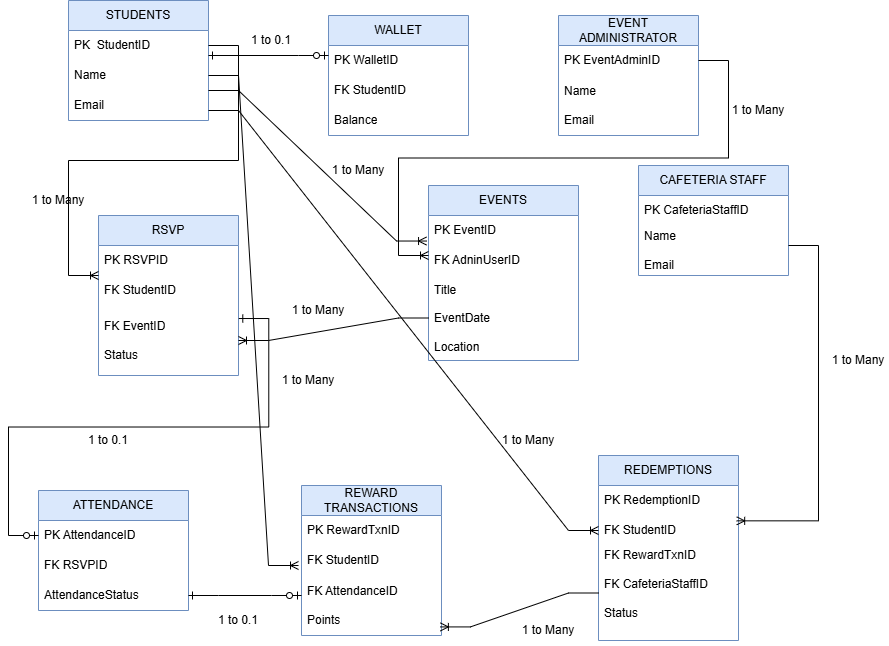

The diagram above was exported from draw.io. Its source (the exported page's mxGraphModel, read from the mxfile embedded in the PNG):
<mxGraphModel dx="1414" dy="743" grid="1" gridSize="10" guides="1" tooltips="1" connect="1" arrows="1" fold="1" page="1" pageScale="1" pageWidth="827" pageHeight="1169" math="0" shadow="0">
  <root>
    <mxCell id="0" />
    <mxCell id="1" parent="0" />
    <mxCell id="YEUw3oc88uhP-CAJ6dR5-1" parent="1" style="swimlane;fontStyle=0;childLayout=stackLayout;horizontal=1;startSize=30;horizontalStack=0;resizeParent=1;resizeParentMax=0;resizeLast=0;collapsible=1;marginBottom=0;whiteSpace=wrap;html=1;fillColor=#dae8fc;strokeColor=#6c8ebf;" value="CAFETERIA STAFF" vertex="1">
      <mxGeometry height="110" width="150" x="680" y="190" as="geometry" />
    </mxCell>
    <mxCell id="YEUw3oc88uhP-CAJ6dR5-2" parent="YEUw3oc88uhP-CAJ6dR5-1" style="text;strokeColor=none;fillColor=none;align=left;verticalAlign=middle;spacingLeft=4;spacingRight=4;overflow=hidden;points=[[0,0.5],[1,0.5]];portConstraint=eastwest;rotatable=0;whiteSpace=wrap;html=1;" value="PK CafeteriaStaffID" vertex="1">
      <mxGeometry height="30" width="150" y="30" as="geometry" />
    </mxCell>
    <mxCell id="YEUw3oc88uhP-CAJ6dR5-3" parent="YEUw3oc88uhP-CAJ6dR5-1" style="text;strokeColor=none;fillColor=none;align=left;verticalAlign=middle;spacingLeft=4;spacingRight=4;overflow=hidden;points=[[0,0.5],[1,0.5]];portConstraint=eastwest;rotatable=0;whiteSpace=wrap;html=1;" value="Name&lt;div&gt;&lt;br&gt;&lt;div&gt;Email&lt;/div&gt;&lt;/div&gt;" vertex="1">
      <mxGeometry height="50" width="150" y="60" as="geometry" />
    </mxCell>
    <mxCell id="YEUw3oc88uhP-CAJ6dR5-5" parent="1" style="swimlane;fontStyle=0;childLayout=stackLayout;horizontal=1;startSize=30;horizontalStack=0;resizeParent=1;resizeParentMax=0;resizeLast=0;collapsible=1;marginBottom=0;whiteSpace=wrap;html=1;fillColor=#dae8fc;strokeColor=#6c8ebf;" value="EVENT ADMINISTRATOR" vertex="1">
      <mxGeometry height="120" width="140" x="600" y="40" as="geometry" />
    </mxCell>
    <mxCell id="YEUw3oc88uhP-CAJ6dR5-6" parent="YEUw3oc88uhP-CAJ6dR5-5" style="text;strokeColor=none;fillColor=none;align=left;verticalAlign=middle;spacingLeft=4;spacingRight=4;overflow=hidden;points=[[0,0.5],[1,0.5]];portConstraint=eastwest;rotatable=0;whiteSpace=wrap;html=1;" value="PK EventAdminID" vertex="1">
      <mxGeometry height="30" width="140" y="30" as="geometry" />
    </mxCell>
    <mxCell id="YEUw3oc88uhP-CAJ6dR5-8" parent="YEUw3oc88uhP-CAJ6dR5-5" style="text;strokeColor=none;fillColor=none;align=left;verticalAlign=middle;spacingLeft=4;spacingRight=4;overflow=hidden;points=[[0,0.5],[1,0.5]];portConstraint=eastwest;rotatable=0;whiteSpace=wrap;html=1;" value="Name&lt;div&gt;&lt;span style=&quot;background-color: transparent; color: light-dark(rgb(0, 0, 0), rgb(255, 255, 255));&quot;&gt;&lt;br&gt;&lt;/span&gt;&lt;/div&gt;&lt;div&gt;&lt;span style=&quot;background-color: transparent; color: light-dark(rgb(0, 0, 0), rgb(255, 255, 255));&quot;&gt;Email&lt;/span&gt;&lt;/div&gt;" vertex="1">
      <mxGeometry height="60" width="140" y="60" as="geometry" />
    </mxCell>
    <mxCell id="YEUw3oc88uhP-CAJ6dR5-13" parent="1" style="swimlane;fontStyle=0;childLayout=stackLayout;horizontal=1;startSize=30;horizontalStack=0;resizeParent=1;resizeParentMax=0;resizeLast=0;collapsible=1;marginBottom=0;whiteSpace=wrap;html=1;fillColor=#dae8fc;strokeColor=#6c8ebf;" value="WALLET" vertex="1">
      <mxGeometry height="120" width="140" x="370" y="40" as="geometry" />
    </mxCell>
    <mxCell id="YEUw3oc88uhP-CAJ6dR5-14" parent="YEUw3oc88uhP-CAJ6dR5-13" style="text;strokeColor=none;fillColor=none;align=left;verticalAlign=middle;spacingLeft=4;spacingRight=4;overflow=hidden;points=[[0,0.5],[1,0.5]];portConstraint=eastwest;rotatable=0;whiteSpace=wrap;html=1;" value="PK WalletID" vertex="1">
      <mxGeometry height="30" width="140" y="30" as="geometry" />
    </mxCell>
    <mxCell id="YEUw3oc88uhP-CAJ6dR5-15" parent="YEUw3oc88uhP-CAJ6dR5-13" style="text;strokeColor=none;fillColor=none;align=left;verticalAlign=middle;spacingLeft=4;spacingRight=4;overflow=hidden;points=[[0,0.5],[1,0.5]];portConstraint=eastwest;rotatable=0;whiteSpace=wrap;html=1;" value="FK StudentID" vertex="1">
      <mxGeometry height="30" width="140" y="60" as="geometry" />
    </mxCell>
    <mxCell id="YEUw3oc88uhP-CAJ6dR5-16" parent="YEUw3oc88uhP-CAJ6dR5-13" style="text;strokeColor=none;fillColor=none;align=left;verticalAlign=middle;spacingLeft=4;spacingRight=4;overflow=hidden;points=[[0,0.5],[1,0.5]];portConstraint=eastwest;rotatable=0;whiteSpace=wrap;html=1;" value="Balance" vertex="1">
      <mxGeometry height="30" width="140" y="90" as="geometry" />
    </mxCell>
    <mxCell id="YEUw3oc88uhP-CAJ6dR5-17" parent="1" style="swimlane;fontStyle=0;childLayout=stackLayout;horizontal=1;startSize=30;horizontalStack=0;resizeParent=1;resizeParentMax=0;resizeLast=0;collapsible=1;marginBottom=0;whiteSpace=wrap;html=1;fillColor=#dae8fc;strokeColor=#6c8ebf;" value="RSVP" vertex="1">
      <mxGeometry height="160" width="140" x="140" y="240" as="geometry" />
    </mxCell>
    <mxCell id="YEUw3oc88uhP-CAJ6dR5-18" parent="YEUw3oc88uhP-CAJ6dR5-17" style="text;strokeColor=none;fillColor=none;align=left;verticalAlign=middle;spacingLeft=4;spacingRight=4;overflow=hidden;points=[[0,0.5],[1,0.5]];portConstraint=eastwest;rotatable=0;whiteSpace=wrap;html=1;" value="PK RSVPID" vertex="1">
      <mxGeometry height="30" width="140" y="30" as="geometry" />
    </mxCell>
    <mxCell id="YEUw3oc88uhP-CAJ6dR5-19" parent="YEUw3oc88uhP-CAJ6dR5-17" style="text;strokeColor=none;fillColor=none;align=left;verticalAlign=middle;spacingLeft=4;spacingRight=4;overflow=hidden;points=[[0,0.5],[1,0.5]];portConstraint=eastwest;rotatable=0;whiteSpace=wrap;html=1;" value="FK StudentID" vertex="1">
      <mxGeometry height="30" width="140" y="60" as="geometry" />
    </mxCell>
    <mxCell id="YEUw3oc88uhP-CAJ6dR5-20" parent="YEUw3oc88uhP-CAJ6dR5-17" style="text;strokeColor=none;fillColor=none;align=left;verticalAlign=middle;spacingLeft=4;spacingRight=4;overflow=hidden;points=[[0,0.5],[1,0.5]];portConstraint=eastwest;rotatable=0;whiteSpace=wrap;html=1;" value="FK EventID&lt;div&gt;&lt;br&gt;&lt;/div&gt;&lt;div&gt;Status&lt;/div&gt;" vertex="1">
      <mxGeometry height="70" width="140" y="90" as="geometry" />
    </mxCell>
    <mxCell id="YEUw3oc88uhP-CAJ6dR5-21" parent="1" style="swimlane;fontStyle=0;childLayout=stackLayout;horizontal=1;startSize=30;horizontalStack=0;resizeParent=1;resizeParentMax=0;resizeLast=0;collapsible=1;marginBottom=0;whiteSpace=wrap;html=1;fillColor=#dae8fc;strokeColor=#6c8ebf;" value="ATTENDANCE" vertex="1">
      <mxGeometry height="120" width="150" x="80" y="515" as="geometry" />
    </mxCell>
    <mxCell id="YEUw3oc88uhP-CAJ6dR5-22" parent="YEUw3oc88uhP-CAJ6dR5-21" style="text;strokeColor=none;fillColor=none;align=left;verticalAlign=middle;spacingLeft=4;spacingRight=4;overflow=hidden;points=[[0,0.5],[1,0.5]];portConstraint=eastwest;rotatable=0;whiteSpace=wrap;html=1;" value="PK AttendanceID" vertex="1">
      <mxGeometry height="30" width="150" y="30" as="geometry" />
    </mxCell>
    <mxCell id="YEUw3oc88uhP-CAJ6dR5-23" parent="YEUw3oc88uhP-CAJ6dR5-21" style="text;strokeColor=none;fillColor=none;align=left;verticalAlign=middle;spacingLeft=4;spacingRight=4;overflow=hidden;points=[[0,0.5],[1,0.5]];portConstraint=eastwest;rotatable=0;whiteSpace=wrap;html=1;" value="FK RSVPID" vertex="1">
      <mxGeometry height="30" width="150" y="60" as="geometry" />
    </mxCell>
    <mxCell id="YEUw3oc88uhP-CAJ6dR5-24" parent="YEUw3oc88uhP-CAJ6dR5-21" style="text;strokeColor=none;fillColor=none;align=left;verticalAlign=middle;spacingLeft=4;spacingRight=4;overflow=hidden;points=[[0,0.5],[1,0.5]];portConstraint=eastwest;rotatable=0;whiteSpace=wrap;html=1;" value="AttendanceStatus" vertex="1">
      <mxGeometry height="30" width="150" y="90" as="geometry" />
    </mxCell>
    <mxCell id="YEUw3oc88uhP-CAJ6dR5-25" parent="1" style="swimlane;fontStyle=0;childLayout=stackLayout;horizontal=1;startSize=30;horizontalStack=0;resizeParent=1;resizeParentMax=0;resizeLast=0;collapsible=1;marginBottom=0;whiteSpace=wrap;html=1;fillColor=#dae8fc;strokeColor=#6c8ebf;" value="EVENTS" vertex="1">
      <mxGeometry height="175" width="150" x="470" y="210" as="geometry" />
    </mxCell>
    <mxCell id="YEUw3oc88uhP-CAJ6dR5-26" parent="YEUw3oc88uhP-CAJ6dR5-25" style="text;strokeColor=none;fillColor=none;align=left;verticalAlign=middle;spacingLeft=4;spacingRight=4;overflow=hidden;points=[[0,0.5],[1,0.5]];portConstraint=eastwest;rotatable=0;whiteSpace=wrap;html=1;" value="PK EventID" vertex="1">
      <mxGeometry height="30" width="150" y="30" as="geometry" />
    </mxCell>
    <mxCell id="YEUw3oc88uhP-CAJ6dR5-27" parent="YEUw3oc88uhP-CAJ6dR5-25" style="text;strokeColor=none;fillColor=none;align=left;verticalAlign=middle;spacingLeft=4;spacingRight=4;overflow=hidden;points=[[0,0.5],[1,0.5]];portConstraint=eastwest;rotatable=0;whiteSpace=wrap;html=1;" value="FK AdninUserID" vertex="1">
      <mxGeometry height="30" width="150" y="60" as="geometry" />
    </mxCell>
    <mxCell id="YEUw3oc88uhP-CAJ6dR5-28" parent="YEUw3oc88uhP-CAJ6dR5-25" style="text;strokeColor=none;fillColor=none;align=left;verticalAlign=middle;spacingLeft=4;spacingRight=4;overflow=hidden;points=[[0,0.5],[1,0.5]];portConstraint=eastwest;rotatable=0;whiteSpace=wrap;html=1;" value="Title&lt;div&gt;&lt;br&gt;&lt;/div&gt;&lt;div&gt;EventDate&lt;/div&gt;&lt;div&gt;&lt;br&gt;&lt;/div&gt;&lt;div&gt;Location&lt;/div&gt;" vertex="1">
      <mxGeometry height="85" width="150" y="90" as="geometry" />
    </mxCell>
    <mxCell id="YEUw3oc88uhP-CAJ6dR5-29" parent="1" style="swimlane;fontStyle=0;childLayout=stackLayout;horizontal=1;startSize=30;horizontalStack=0;resizeParent=1;resizeParentMax=0;resizeLast=0;collapsible=1;marginBottom=0;whiteSpace=wrap;html=1;fillColor=#dae8fc;strokeColor=#6c8ebf;" value="REDEMPTIONS" vertex="1">
      <mxGeometry height="185" width="140" x="640" y="480" as="geometry" />
    </mxCell>
    <mxCell id="YEUw3oc88uhP-CAJ6dR5-30" parent="YEUw3oc88uhP-CAJ6dR5-29" style="text;strokeColor=none;fillColor=none;align=left;verticalAlign=middle;spacingLeft=4;spacingRight=4;overflow=hidden;points=[[0,0.5],[1,0.5]];portConstraint=eastwest;rotatable=0;whiteSpace=wrap;html=1;" value="PK RedemptionID" vertex="1">
      <mxGeometry height="30" width="140" y="30" as="geometry" />
    </mxCell>
    <mxCell id="YEUw3oc88uhP-CAJ6dR5-31" parent="YEUw3oc88uhP-CAJ6dR5-29" style="text;strokeColor=none;fillColor=none;align=left;verticalAlign=middle;spacingLeft=4;spacingRight=4;overflow=hidden;points=[[0,0.5],[1,0.5]];portConstraint=eastwest;rotatable=0;whiteSpace=wrap;html=1;" value="FK StudentID" vertex="1">
      <mxGeometry height="30" width="140" y="60" as="geometry" />
    </mxCell>
    <mxCell id="YEUw3oc88uhP-CAJ6dR5-32" parent="YEUw3oc88uhP-CAJ6dR5-29" style="text;strokeColor=none;fillColor=none;align=left;verticalAlign=middle;spacingLeft=4;spacingRight=4;overflow=hidden;points=[[0,0.5],[1,0.5]];portConstraint=eastwest;rotatable=0;whiteSpace=wrap;html=1;" value="FK RewardTxnID&lt;div&gt;&lt;br&gt;&lt;/div&gt;&lt;div&gt;FK CafeteriaStaffID&lt;/div&gt;&lt;div&gt;&lt;span style=&quot;background-color: transparent; color: light-dark(rgb(0, 0, 0), rgb(255, 255, 255));&quot;&gt;&lt;br&gt;&lt;/span&gt;&lt;/div&gt;&lt;div&gt;&lt;span style=&quot;background-color: transparent; color: light-dark(rgb(0, 0, 0), rgb(255, 255, 255));&quot;&gt;Status&lt;/span&gt;&lt;/div&gt;&lt;div&gt;&lt;br&gt;&lt;/div&gt;&lt;div&gt;&lt;br&gt;&lt;/div&gt;" vertex="1">
      <mxGeometry height="95" width="140" y="90" as="geometry" />
    </mxCell>
    <mxCell id="YEUw3oc88uhP-CAJ6dR5-34" parent="1" style="swimlane;fontStyle=0;childLayout=stackLayout;horizontal=1;startSize=30;horizontalStack=0;resizeParent=1;resizeParentMax=0;resizeLast=0;collapsible=1;marginBottom=0;whiteSpace=wrap;html=1;fillColor=#dae8fc;strokeColor=#6c8ebf;" value="REWARD TRANSACTIONS" vertex="1">
      <mxGeometry height="150" width="140" x="343" y="510" as="geometry" />
    </mxCell>
    <mxCell id="YEUw3oc88uhP-CAJ6dR5-35" parent="YEUw3oc88uhP-CAJ6dR5-34" style="text;strokeColor=none;fillColor=none;align=left;verticalAlign=middle;spacingLeft=4;spacingRight=4;overflow=hidden;points=[[0,0.5],[1,0.5]];portConstraint=eastwest;rotatable=0;whiteSpace=wrap;html=1;" value="PK RewardTxnID" vertex="1">
      <mxGeometry height="30" width="140" y="30" as="geometry" />
    </mxCell>
    <mxCell id="YEUw3oc88uhP-CAJ6dR5-36" parent="YEUw3oc88uhP-CAJ6dR5-34" style="text;strokeColor=none;fillColor=none;align=left;verticalAlign=middle;spacingLeft=4;spacingRight=4;overflow=hidden;points=[[0,0.5],[1,0.5]];portConstraint=eastwest;rotatable=0;whiteSpace=wrap;html=1;" value="FK StudentID" vertex="1">
      <mxGeometry height="30" width="140" y="60" as="geometry" />
    </mxCell>
    <mxCell id="YEUw3oc88uhP-CAJ6dR5-37" parent="YEUw3oc88uhP-CAJ6dR5-34" style="text;strokeColor=none;fillColor=none;align=left;verticalAlign=middle;spacingLeft=4;spacingRight=4;overflow=hidden;points=[[0,0.5],[1,0.5]];portConstraint=eastwest;rotatable=0;whiteSpace=wrap;html=1;" value="FK AttendanceID&lt;div&gt;&lt;br&gt;&lt;/div&gt;&lt;div&gt;Points&lt;/div&gt;" vertex="1">
      <mxGeometry height="60" width="140" y="90" as="geometry" />
    </mxCell>
    <mxCell id="mp37ZKpoU1ytDFP7C8Er-1" parent="1" style="swimlane;fontStyle=0;childLayout=stackLayout;horizontal=1;startSize=30;horizontalStack=0;resizeParent=1;resizeParentMax=0;resizeLast=0;collapsible=1;marginBottom=0;whiteSpace=wrap;html=1;fillColor=#dae8fc;strokeColor=#6c8ebf;" value="STUDENTS" vertex="1">
      <mxGeometry height="120" width="140" x="110" y="25" as="geometry" />
    </mxCell>
    <mxCell id="mp37ZKpoU1ytDFP7C8Er-2" parent="mp37ZKpoU1ytDFP7C8Er-1" style="text;strokeColor=none;fillColor=none;align=left;verticalAlign=middle;spacingLeft=4;spacingRight=4;overflow=hidden;points=[[0,0.5],[1,0.5]];portConstraint=eastwest;rotatable=0;whiteSpace=wrap;html=1;" value="PK&amp;nbsp; StudentID" vertex="1">
      <mxGeometry height="30" width="140" y="30" as="geometry" />
    </mxCell>
    <mxCell id="mp37ZKpoU1ytDFP7C8Er-3" parent="mp37ZKpoU1ytDFP7C8Er-1" style="text;strokeColor=none;fillColor=none;align=left;verticalAlign=middle;spacingLeft=4;spacingRight=4;overflow=hidden;points=[[0,0.5],[1,0.5]];portConstraint=eastwest;rotatable=0;whiteSpace=wrap;html=1;" value="Name" vertex="1">
      <mxGeometry height="30" width="140" y="60" as="geometry" />
    </mxCell>
    <mxCell id="mp37ZKpoU1ytDFP7C8Er-4" parent="mp37ZKpoU1ytDFP7C8Er-1" style="text;strokeColor=none;fillColor=none;align=left;verticalAlign=middle;spacingLeft=4;spacingRight=4;overflow=hidden;points=[[0,0.5],[1,0.5]];portConstraint=eastwest;rotatable=0;whiteSpace=wrap;html=1;" value="Email" vertex="1">
      <mxGeometry height="30" width="140" y="90" as="geometry" />
    </mxCell>
    <mxCell id="mp37ZKpoU1ytDFP7C8Er-19" edge="1" parent="1" style="edgeStyle=entityRelationEdgeStyle;fontSize=12;html=1;endArrow=ERoneToMany;rounded=0;entryX=0.987;entryY=0.178;entryDx=0;entryDy=0;entryPerimeter=0;" target="YEUw3oc88uhP-CAJ6dR5-31" value="">
      <mxGeometry height="100" relative="1" width="100" as="geometry">
        <mxPoint x="830" y="270" as="sourcePoint" />
        <mxPoint x="630" y="540" as="targetPoint" />
      </mxGeometry>
    </mxCell>
    <mxCell id="mp37ZKpoU1ytDFP7C8Er-21" edge="1" parent="1" style="edgeStyle=entityRelationEdgeStyle;fontSize=12;html=1;endArrow=ERoneToMany;rounded=0;entryX=0;entryY=0.5;entryDx=0;entryDy=0;" target="YEUw3oc88uhP-CAJ6dR5-31" value="">
      <mxGeometry height="100" relative="1" width="100" as="geometry">
        <mxPoint x="250" y="135" as="sourcePoint" />
        <mxPoint x="350" y="35" as="targetPoint" />
      </mxGeometry>
    </mxCell>
    <mxCell id="mp37ZKpoU1ytDFP7C8Er-24" edge="1" parent="1" source="YEUw3oc88uhP-CAJ6dR5-32" style="edgeStyle=entityRelationEdgeStyle;fontSize=12;html=1;endArrow=ERoneToMany;rounded=0;entryX=0.992;entryY=0.857;entryDx=0;entryDy=0;entryPerimeter=0;" target="YEUw3oc88uhP-CAJ6dR5-37" value="">
      <mxGeometry height="100" relative="1" width="100" as="geometry">
        <mxPoint x="450" y="620" as="sourcePoint" />
        <mxPoint x="550" y="520" as="targetPoint" />
      </mxGeometry>
    </mxCell>
    <mxCell id="mp37ZKpoU1ytDFP7C8Er-25" edge="1" parent="1" source="mp37ZKpoU1ytDFP7C8Er-2" style="edgeStyle=entityRelationEdgeStyle;fontSize=12;html=1;endArrow=ERoneToMany;rounded=0;" value="">
      <mxGeometry height="100" relative="1" width="100" as="geometry">
        <mxPoint x="100" y="60" as="sourcePoint" />
        <mxPoint x="140" y="300" as="targetPoint" />
      </mxGeometry>
    </mxCell>
    <mxCell id="mp37ZKpoU1ytDFP7C8Er-28" edge="1" parent="1" source="YEUw3oc88uhP-CAJ6dR5-6" style="edgeStyle=entityRelationEdgeStyle;fontSize=12;html=1;endArrow=ERoneToMany;rounded=0;" value="">
      <mxGeometry height="100" relative="1" width="100" as="geometry">
        <mxPoint x="450" y="400" as="sourcePoint" />
        <mxPoint x="470" y="280" as="targetPoint" />
      </mxGeometry>
    </mxCell>
    <mxCell id="mp37ZKpoU1ytDFP7C8Er-31" parent="1" style="text;html=1;whiteSpace=wrap;strokeColor=none;fillColor=none;align=center;verticalAlign=middle;rounded=0;" value="1 to Many" vertex="1">
      <mxGeometry height="30" width="60" x="870" y="370" as="geometry" />
    </mxCell>
    <mxCell id="mp37ZKpoU1ytDFP7C8Er-32" parent="1" style="text;html=1;whiteSpace=wrap;strokeColor=none;fillColor=none;align=center;verticalAlign=middle;rounded=0;" value="1 to Many" vertex="1">
      <mxGeometry height="30" width="60" x="770" y="120" as="geometry" />
    </mxCell>
    <mxCell id="mp37ZKpoU1ytDFP7C8Er-33" parent="1" style="text;html=1;whiteSpace=wrap;strokeColor=none;fillColor=none;align=center;verticalAlign=middle;rounded=0;" value="1 to Many" vertex="1">
      <mxGeometry height="30" width="60" x="560" y="640" as="geometry" />
    </mxCell>
    <mxCell id="mp37ZKpoU1ytDFP7C8Er-34" parent="1" style="text;html=1;whiteSpace=wrap;strokeColor=none;fillColor=none;align=center;verticalAlign=middle;rounded=0;" value="1 to Many" vertex="1">
      <mxGeometry height="30" width="60" x="540" y="450" as="geometry" />
    </mxCell>
    <mxCell id="mp37ZKpoU1ytDFP7C8Er-35" parent="1" style="text;html=1;whiteSpace=wrap;strokeColor=none;fillColor=none;align=center;verticalAlign=middle;rounded=0;" value="1 to Many" vertex="1">
      <mxGeometry height="30" width="60" x="70" y="210" as="geometry" />
    </mxCell>
    <mxCell id="mp37ZKpoU1ytDFP7C8Er-36" edge="1" parent="1" source="mp37ZKpoU1ytDFP7C8Er-3" style="edgeStyle=entityRelationEdgeStyle;fontSize=12;html=1;endArrow=ERoneToMany;rounded=0;" value="">
      <mxGeometry height="100" relative="1" width="100" as="geometry">
        <mxPoint x="280.00000000000006" y="84.99999999999999" as="sourcePoint" />
        <mxPoint x="340" y="590" as="targetPoint" />
      </mxGeometry>
    </mxCell>
    <mxCell id="mp37ZKpoU1ytDFP7C8Er-37" parent="1" style="text;html=1;whiteSpace=wrap;strokeColor=none;fillColor=none;align=center;verticalAlign=middle;rounded=0;" value="1 to Many" vertex="1">
      <mxGeometry height="30" width="60" x="320" y="390" as="geometry" />
    </mxCell>
    <mxCell id="mp37ZKpoU1ytDFP7C8Er-38" edge="1" parent="1" source="YEUw3oc88uhP-CAJ6dR5-28" style="edgeStyle=entityRelationEdgeStyle;fontSize=12;html=1;endArrow=ERoneToMany;rounded=0;" target="YEUw3oc88uhP-CAJ6dR5-20" value="">
      <mxGeometry height="100" relative="1" width="100" as="geometry">
        <mxPoint x="500" y="420" as="sourcePoint" />
        <mxPoint x="600" y="320" as="targetPoint" />
      </mxGeometry>
    </mxCell>
    <mxCell id="mp37ZKpoU1ytDFP7C8Er-41" parent="1" style="text;html=1;whiteSpace=wrap;strokeColor=none;fillColor=none;align=center;verticalAlign=middle;rounded=0;" value="1 to Many" vertex="1">
      <mxGeometry height="30" width="60" x="330" y="320" as="geometry" />
    </mxCell>
    <mxCell id="mp37ZKpoU1ytDFP7C8Er-42" edge="1" parent="1" style="edgeStyle=entityRelationEdgeStyle;fontSize=12;html=1;endArrow=ERzeroToOne;endFill=1;rounded=0;startArrow=ERone;startFill=0;" value="">
      <mxGeometry height="100" relative="1" width="100" as="geometry">
        <mxPoint x="250" y="80" as="sourcePoint" />
        <mxPoint x="370" y="80" as="targetPoint" />
      </mxGeometry>
    </mxCell>
    <mxCell id="mp37ZKpoU1ytDFP7C8Er-45" parent="1" style="text;html=1;whiteSpace=wrap;strokeColor=none;fillColor=none;align=center;verticalAlign=middle;rounded=0;" value="1 to 0.1" vertex="1">
      <mxGeometry height="30" width="60" x="283" y="50" as="geometry" />
    </mxCell>
    <mxCell id="mp37ZKpoU1ytDFP7C8Er-47" edge="1" parent="1" style="edgeStyle=entityRelationEdgeStyle;fontSize=12;html=1;endArrow=ERzeroToOne;endFill=1;rounded=0;startArrow=ERone;startFill=0;" value="">
      <mxGeometry height="100" relative="1" width="100" as="geometry">
        <mxPoint x="230" y="620" as="sourcePoint" />
        <mxPoint x="343" y="620" as="targetPoint" />
      </mxGeometry>
    </mxCell>
    <mxCell id="mp37ZKpoU1ytDFP7C8Er-48" parent="1" style="text;html=1;whiteSpace=wrap;strokeColor=none;fillColor=none;align=center;verticalAlign=middle;rounded=0;" value="1 to 0.1" vertex="1">
      <mxGeometry height="30" width="60" x="250" y="630" as="geometry" />
    </mxCell>
    <mxCell id="mp37ZKpoU1ytDFP7C8Er-49" edge="1" parent="1" source="YEUw3oc88uhP-CAJ6dR5-20" style="edgeStyle=entityRelationEdgeStyle;fontSize=12;html=1;endArrow=ERzeroToOne;endFill=1;rounded=0;startArrow=ERone;startFill=0;exitX=1.002;exitY=0.186;exitDx=0;exitDy=0;exitPerimeter=0;" value="">
      <mxGeometry height="100" relative="1" width="100" as="geometry">
        <mxPoint x="170" y="460" as="sourcePoint" />
        <mxPoint x="80" y="560" as="targetPoint" />
      </mxGeometry>
    </mxCell>
    <mxCell id="mp37ZKpoU1ytDFP7C8Er-50" parent="1" style="text;html=1;whiteSpace=wrap;strokeColor=none;fillColor=none;align=center;verticalAlign=middle;rounded=0;" value="1 to 0.1" vertex="1">
      <mxGeometry height="30" width="60" x="120" y="450" as="geometry" />
    </mxCell>
    <mxCell id="mp37ZKpoU1ytDFP7C8Er-51" edge="1" parent="1" source="mp37ZKpoU1ytDFP7C8Er-1" style="edgeStyle=entityRelationEdgeStyle;fontSize=12;html=1;endArrow=ERoneToMany;rounded=0;entryX=-0.013;entryY=-0.149;entryDx=0;entryDy=0;exitX=1;exitY=0.75;exitDx=0;exitDy=0;entryPerimeter=0;" target="YEUw3oc88uhP-CAJ6dR5-27" value="">
      <mxGeometry height="100" relative="1" width="100" as="geometry">
        <mxPoint x="290" y="130" as="sourcePoint" />
        <mxPoint x="680" y="550" as="targetPoint" />
      </mxGeometry>
    </mxCell>
    <mxCell id="mp37ZKpoU1ytDFP7C8Er-52" parent="1" style="text;html=1;whiteSpace=wrap;strokeColor=none;fillColor=none;align=center;verticalAlign=middle;rounded=0;" value="1 to Many" vertex="1">
      <mxGeometry height="30" width="60" x="370" y="180" as="geometry" />
    </mxCell>
  </root>
</mxGraphModel>